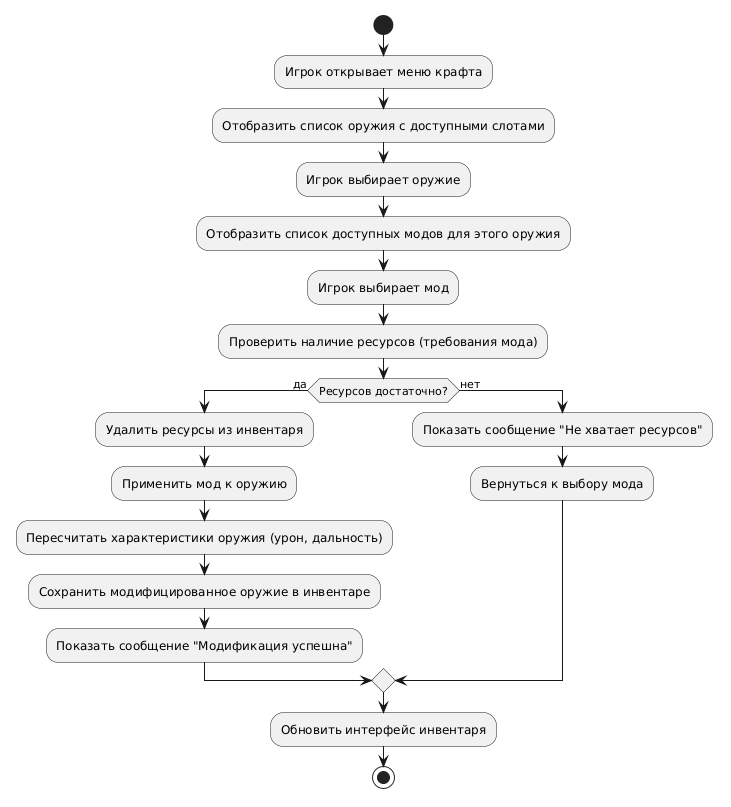

The diagram above was rendered by PlantUML. Its source (embedded in the PNG):
@startuml
start
:Игрок открывает меню крафта;
:Отобразить список оружия с доступными слотами;
:Игрок выбирает оружие;
:Отобразить список доступных модов для этого оружия;
:Игрок выбирает мод;

:Проверить наличие ресурсов (требования мода);
if (Ресурсов достаточно?) then (да)
  :Удалить ресурсы из инвентаря;
  :Применить мод к оружию;
  :Пересчитать характеристики оружия (урон, дальность);
  :Сохранить модифицированное оружие в инвентаре;
  :Показать сообщение "Модификация успешна";
else (нет)
  :Показать сообщение "Не хватает ресурсов";
  :Вернуться к выбору мода;
endif

:Обновить интерфейс инвентаря;
stop
@enduml